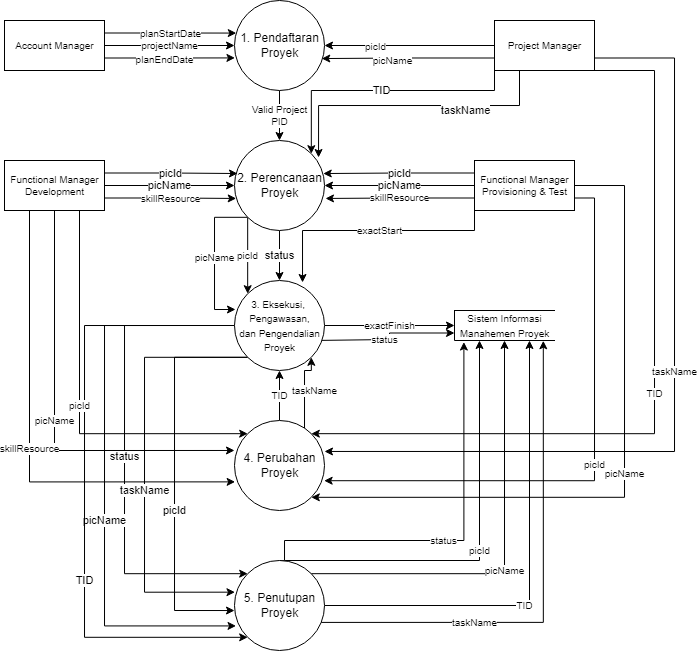

The diagram above was exported from draw.io. Its source (the exported page's mxGraphModel, read from the mxfile embedded in the PNG):
<mxGraphModel dx="793" dy="432" grid="1" gridSize="10" guides="1" tooltips="1" connect="1" arrows="1" fold="1" page="1" pageScale="1" pageWidth="1169" pageHeight="827" math="0" shadow="0">
  <root>
    <mxCell id="0" />
    <mxCell id="1" parent="0" />
    <mxCell id="NKTM0mDwUZR4Ozo56ZKm-21" value="Valid Project&lt;br&gt;PID" style="edgeStyle=orthogonalEdgeStyle;rounded=0;orthogonalLoop=1;jettySize=auto;html=1;exitX=0.5;exitY=1;exitDx=0;exitDy=0;entryX=0.5;entryY=0;entryDx=0;entryDy=0;fontSize=10;" parent="1" source="NKTM0mDwUZR4Ozo56ZKm-2" target="NKTM0mDwUZR4Ozo56ZKm-3" edge="1">
      <mxGeometry relative="1" as="geometry" />
    </mxCell>
    <mxCell id="NKTM0mDwUZR4Ozo56ZKm-2" value="1. Pendaftaran &lt;br&gt;Proyek" style="shape=ellipse;html=1;dashed=0;whitespace=wrap;aspect=fixed;perimeter=ellipsePerimeter;" parent="1" vertex="1">
      <mxGeometry x="530" y="30" width="90" height="90" as="geometry" />
    </mxCell>
    <mxCell id="9IIKxBNplJfxKlOM4EOX-7" value="status" style="edgeStyle=orthogonalEdgeStyle;rounded=0;orthogonalLoop=1;jettySize=auto;html=1;exitX=0.5;exitY=1;exitDx=0;exitDy=0;entryX=0.5;entryY=0;entryDx=0;entryDy=0;" parent="1" source="NKTM0mDwUZR4Ozo56ZKm-3" target="NKTM0mDwUZR4Ozo56ZKm-4" edge="1">
      <mxGeometry relative="1" as="geometry" />
    </mxCell>
    <mxCell id="9IIKxBNplJfxKlOM4EOX-14" value="picId" style="edgeStyle=orthogonalEdgeStyle;rounded=0;orthogonalLoop=1;jettySize=auto;html=1;exitX=0;exitY=1;exitDx=0;exitDy=0;entryX=0;entryY=0;entryDx=0;entryDy=0;fontSize=10;" parent="1" source="NKTM0mDwUZR4Ozo56ZKm-3" target="NKTM0mDwUZR4Ozo56ZKm-4" edge="1">
      <mxGeometry relative="1" as="geometry" />
    </mxCell>
    <mxCell id="9IIKxBNplJfxKlOM4EOX-15" value="picName" style="edgeStyle=orthogonalEdgeStyle;rounded=0;orthogonalLoop=1;jettySize=auto;html=1;exitX=0;exitY=1;exitDx=0;exitDy=0;entryX=0.011;entryY=0.322;entryDx=0;entryDy=0;entryPerimeter=0;fontSize=10;" parent="1" source="NKTM0mDwUZR4Ozo56ZKm-3" target="NKTM0mDwUZR4Ozo56ZKm-4" edge="1">
      <mxGeometry relative="1" as="geometry">
        <Array as="points">
          <mxPoint x="510" y="247" />
          <mxPoint x="510" y="339" />
        </Array>
      </mxGeometry>
    </mxCell>
    <mxCell id="NKTM0mDwUZR4Ozo56ZKm-3" value="2. Perencanaan&lt;br&gt;Proyek" style="shape=ellipse;html=1;dashed=0;whitespace=wrap;aspect=fixed;perimeter=ellipsePerimeter;" parent="1" vertex="1">
      <mxGeometry x="530" y="170" width="90" height="90" as="geometry" />
    </mxCell>
    <mxCell id="9IIKxBNplJfxKlOM4EOX-16" value="exactFinish" style="edgeStyle=orthogonalEdgeStyle;rounded=0;orthogonalLoop=1;jettySize=auto;html=1;exitX=1;exitY=0.5;exitDx=0;exitDy=0;fontSize=10;" parent="1" source="NKTM0mDwUZR4Ozo56ZKm-4" target="9IIKxBNplJfxKlOM4EOX-8" edge="1">
      <mxGeometry relative="1" as="geometry" />
    </mxCell>
    <mxCell id="9IIKxBNplJfxKlOM4EOX-22" value="status" style="edgeStyle=orthogonalEdgeStyle;rounded=0;orthogonalLoop=1;jettySize=auto;html=1;entryX=0;entryY=0.75;entryDx=0;entryDy=0;fontSize=10;" parent="1" target="9IIKxBNplJfxKlOM4EOX-8" edge="1">
      <mxGeometry relative="1" as="geometry">
        <mxPoint x="610" y="370" as="sourcePoint" />
        <Array as="points">
          <mxPoint x="607" y="370" />
          <mxPoint x="685" y="369" />
          <mxPoint x="685" y="363" />
        </Array>
      </mxGeometry>
    </mxCell>
    <mxCell id="qQHAi-0HrTNuqS87zagR-1" value="status" style="edgeStyle=orthogonalEdgeStyle;rounded=0;orthogonalLoop=1;jettySize=auto;html=1;exitX=0;exitY=0.5;exitDx=0;exitDy=0;entryX=0;entryY=0;entryDx=0;entryDy=0;" edge="1" parent="1" source="NKTM0mDwUZR4Ozo56ZKm-4" target="NKTM0mDwUZR4Ozo56ZKm-6">
      <mxGeometry relative="1" as="geometry">
        <Array as="points">
          <mxPoint x="420" y="355" />
          <mxPoint x="420" y="603" />
        </Array>
      </mxGeometry>
    </mxCell>
    <mxCell id="qQHAi-0HrTNuqS87zagR-2" value="taskName" style="edgeStyle=orthogonalEdgeStyle;rounded=0;orthogonalLoop=1;jettySize=auto;html=1;exitX=0;exitY=1;exitDx=0;exitDy=0;entryX=0.005;entryY=0.352;entryDx=0;entryDy=0;entryPerimeter=0;" edge="1" parent="1" source="NKTM0mDwUZR4Ozo56ZKm-4" target="NKTM0mDwUZR4Ozo56ZKm-6">
      <mxGeometry x="0.1032" relative="1" as="geometry">
        <Array as="points">
          <mxPoint x="440" y="387" />
          <mxPoint x="440" y="622" />
        </Array>
        <mxPoint as="offset" />
      </mxGeometry>
    </mxCell>
    <mxCell id="qQHAi-0HrTNuqS87zagR-3" value="picId" style="edgeStyle=orthogonalEdgeStyle;rounded=0;orthogonalLoop=1;jettySize=auto;html=1;exitX=0;exitY=1;exitDx=0;exitDy=0;entryX=0;entryY=0.556;entryDx=0;entryDy=0;entryPerimeter=0;" edge="1" parent="1" source="NKTM0mDwUZR4Ozo56ZKm-4" target="NKTM0mDwUZR4Ozo56ZKm-6">
      <mxGeometry x="0.1718" relative="1" as="geometry">
        <Array as="points">
          <mxPoint x="470" y="387" />
          <mxPoint x="470" y="640" />
        </Array>
        <mxPoint as="offset" />
      </mxGeometry>
    </mxCell>
    <mxCell id="qQHAi-0HrTNuqS87zagR-4" value="picName" style="edgeStyle=orthogonalEdgeStyle;rounded=0;orthogonalLoop=1;jettySize=auto;html=1;exitX=0;exitY=0.5;exitDx=0;exitDy=0;entryX=0.017;entryY=0.727;entryDx=0;entryDy=0;entryPerimeter=0;" edge="1" parent="1" source="NKTM0mDwUZR4Ozo56ZKm-4" target="NKTM0mDwUZR4Ozo56ZKm-6">
      <mxGeometry x="0.1566" relative="1" as="geometry">
        <Array as="points">
          <mxPoint x="400" y="355" />
          <mxPoint x="400" y="655" />
        </Array>
        <mxPoint as="offset" />
      </mxGeometry>
    </mxCell>
    <mxCell id="qQHAi-0HrTNuqS87zagR-5" value="TID" style="edgeStyle=orthogonalEdgeStyle;rounded=0;orthogonalLoop=1;jettySize=auto;html=1;exitX=0;exitY=0.5;exitDx=0;exitDy=0;entryX=0;entryY=1;entryDx=0;entryDy=0;" edge="1" parent="1" source="NKTM0mDwUZR4Ozo56ZKm-4" target="NKTM0mDwUZR4Ozo56ZKm-6">
      <mxGeometry x="0.296" relative="1" as="geometry">
        <Array as="points">
          <mxPoint x="380" y="355" />
          <mxPoint x="380" y="667" />
        </Array>
        <mxPoint as="offset" />
      </mxGeometry>
    </mxCell>
    <mxCell id="NKTM0mDwUZR4Ozo56ZKm-4" value="&lt;font style=&quot;font-size: 10px;&quot;&gt;3. Eksekusi,&amp;nbsp;&lt;br&gt;Pengawasan,&lt;br&gt;dan Pengendalian&lt;br&gt;Proyek&lt;/font&gt;" style="shape=ellipse;html=1;dashed=0;whitespace=wrap;aspect=fixed;perimeter=ellipsePerimeter;" parent="1" vertex="1">
      <mxGeometry x="530" y="310" width="90" height="90" as="geometry" />
    </mxCell>
    <mxCell id="9IIKxBNplJfxKlOM4EOX-17" value="TID" style="edgeStyle=orthogonalEdgeStyle;rounded=0;orthogonalLoop=1;jettySize=auto;html=1;exitX=0.5;exitY=0;exitDx=0;exitDy=0;fontSize=10;" parent="1" source="NKTM0mDwUZR4Ozo56ZKm-5" target="NKTM0mDwUZR4Ozo56ZKm-4" edge="1">
      <mxGeometry relative="1" as="geometry" />
    </mxCell>
    <mxCell id="9IIKxBNplJfxKlOM4EOX-18" value="taskName" style="edgeStyle=orthogonalEdgeStyle;rounded=0;orthogonalLoop=1;jettySize=auto;html=1;exitX=1;exitY=0;exitDx=0;exitDy=0;entryX=1;entryY=1;entryDx=0;entryDy=0;fontSize=10;" parent="1" source="NKTM0mDwUZR4Ozo56ZKm-5" target="NKTM0mDwUZR4Ozo56ZKm-4" edge="1">
      <mxGeometry x="0.1092" y="-10" relative="1" as="geometry">
        <Array as="points">
          <mxPoint x="600" y="463" />
          <mxPoint x="600" y="400" />
          <mxPoint x="607" y="400" />
        </Array>
        <mxPoint as="offset" />
      </mxGeometry>
    </mxCell>
    <mxCell id="NKTM0mDwUZR4Ozo56ZKm-5" value="4. Perubahan &lt;br&gt;Proyek" style="shape=ellipse;html=1;dashed=0;whitespace=wrap;aspect=fixed;perimeter=ellipsePerimeter;" parent="1" vertex="1">
      <mxGeometry x="530" y="450" width="90" height="90" as="geometry" />
    </mxCell>
    <mxCell id="9IIKxBNplJfxKlOM4EOX-25" value="picId" style="edgeStyle=orthogonalEdgeStyle;rounded=0;orthogonalLoop=1;jettySize=auto;html=1;exitX=0.5;exitY=0;exitDx=0;exitDy=0;entryX=0.25;entryY=1;entryDx=0;entryDy=0;fontSize=10;" parent="1" source="NKTM0mDwUZR4Ozo56ZKm-6" target="9IIKxBNplJfxKlOM4EOX-8" edge="1">
      <mxGeometry relative="1" as="geometry">
        <Array as="points">
          <mxPoint x="775" y="590" />
        </Array>
      </mxGeometry>
    </mxCell>
    <mxCell id="9IIKxBNplJfxKlOM4EOX-26" value="picName" style="edgeStyle=orthogonalEdgeStyle;rounded=0;orthogonalLoop=1;jettySize=auto;html=1;exitX=1;exitY=0;exitDx=0;exitDy=0;entryX=0.5;entryY=1;entryDx=0;entryDy=0;fontSize=10;" parent="1" source="NKTM0mDwUZR4Ozo56ZKm-6" target="9IIKxBNplJfxKlOM4EOX-8" edge="1">
      <mxGeometry x="-0.0789" relative="1" as="geometry">
        <mxPoint as="offset" />
      </mxGeometry>
    </mxCell>
    <mxCell id="9IIKxBNplJfxKlOM4EOX-27" value="TID" style="edgeStyle=orthogonalEdgeStyle;rounded=0;orthogonalLoop=1;jettySize=auto;html=1;exitX=1;exitY=0.5;exitDx=0;exitDy=0;entryX=0.75;entryY=1;entryDx=0;entryDy=0;fontSize=10;" parent="1" source="NKTM0mDwUZR4Ozo56ZKm-6" target="9IIKxBNplJfxKlOM4EOX-8" edge="1">
      <mxGeometry x="-0.1491" relative="1" as="geometry">
        <mxPoint as="offset" />
      </mxGeometry>
    </mxCell>
    <mxCell id="9IIKxBNplJfxKlOM4EOX-28" value="taskName" style="edgeStyle=orthogonalEdgeStyle;rounded=0;orthogonalLoop=1;jettySize=auto;html=1;exitX=0.954;exitY=0.688;exitDx=0;exitDy=0;entryX=0.888;entryY=1.008;entryDx=0;entryDy=0;entryPerimeter=0;fontSize=10;exitPerimeter=0;" parent="1" source="NKTM0mDwUZR4Ozo56ZKm-6" target="9IIKxBNplJfxKlOM4EOX-8" edge="1">
      <mxGeometry x="-0.3891" relative="1" as="geometry">
        <mxPoint as="offset" />
      </mxGeometry>
    </mxCell>
    <mxCell id="9IIKxBNplJfxKlOM4EOX-30" value="status" style="edgeStyle=orthogonalEdgeStyle;rounded=0;orthogonalLoop=1;jettySize=auto;html=1;exitX=1;exitY=0;exitDx=0;exitDy=0;entryX=0.094;entryY=1.051;entryDx=0;entryDy=0;entryPerimeter=0;fontSize=10;" parent="1" source="NKTM0mDwUZR4Ozo56ZKm-6" target="9IIKxBNplJfxKlOM4EOX-8" edge="1">
      <mxGeometry relative="1" as="geometry">
        <Array as="points">
          <mxPoint x="580" y="603" />
          <mxPoint x="580" y="570" />
          <mxPoint x="759" y="570" />
        </Array>
      </mxGeometry>
    </mxCell>
    <mxCell id="NKTM0mDwUZR4Ozo56ZKm-6" value="5. Penutupan&lt;br&gt;Proyek" style="shape=ellipse;html=1;dashed=0;whitespace=wrap;aspect=fixed;perimeter=ellipsePerimeter;" parent="1" vertex="1">
      <mxGeometry x="530" y="590" width="90" height="90" as="geometry" />
    </mxCell>
    <mxCell id="NKTM0mDwUZR4Ozo56ZKm-13" value="projectName" style="edgeStyle=orthogonalEdgeStyle;rounded=0;orthogonalLoop=1;jettySize=auto;html=1;exitX=1;exitY=0.5;exitDx=0;exitDy=0;entryX=0;entryY=0.5;entryDx=0;entryDy=0;fontSize=10;" parent="1" source="NKTM0mDwUZR4Ozo56ZKm-7" target="NKTM0mDwUZR4Ozo56ZKm-2" edge="1">
      <mxGeometry relative="1" as="geometry" />
    </mxCell>
    <mxCell id="NKTM0mDwUZR4Ozo56ZKm-14" value="planStartDate" style="edgeStyle=orthogonalEdgeStyle;rounded=0;orthogonalLoop=1;jettySize=auto;html=1;exitX=1;exitY=0.25;exitDx=0;exitDy=0;entryX=0.02;entryY=0.362;entryDx=0;entryDy=0;entryPerimeter=0;fontSize=10;" parent="1" source="NKTM0mDwUZR4Ozo56ZKm-7" target="NKTM0mDwUZR4Ozo56ZKm-2" edge="1">
      <mxGeometry relative="1" as="geometry" />
    </mxCell>
    <mxCell id="NKTM0mDwUZR4Ozo56ZKm-15" style="edgeStyle=orthogonalEdgeStyle;rounded=0;orthogonalLoop=1;jettySize=auto;html=1;exitX=1;exitY=0.75;exitDx=0;exitDy=0;entryX=0.005;entryY=0.638;entryDx=0;entryDy=0;entryPerimeter=0;fontSize=10;" parent="1" source="NKTM0mDwUZR4Ozo56ZKm-7" target="NKTM0mDwUZR4Ozo56ZKm-2" edge="1">
      <mxGeometry relative="1" as="geometry" />
    </mxCell>
    <mxCell id="NKTM0mDwUZR4Ozo56ZKm-16" value="planEndDate" style="edgeLabel;html=1;align=center;verticalAlign=middle;resizable=0;points=[];fontSize=10;" parent="NKTM0mDwUZR4Ozo56ZKm-15" connectable="0" vertex="1">
      <mxGeometry x="0.1304" y="-1" relative="1" as="geometry">
        <mxPoint x="-14" as="offset" />
      </mxGeometry>
    </mxCell>
    <mxCell id="NKTM0mDwUZR4Ozo56ZKm-7" value="Account Manager" style="html=1;dashed=0;whitespace=wrap;fontSize=10;" parent="1" vertex="1">
      <mxGeometry x="300" y="50" width="100" height="50" as="geometry" />
    </mxCell>
    <mxCell id="NKTM0mDwUZR4Ozo56ZKm-17" style="edgeStyle=orthogonalEdgeStyle;rounded=0;orthogonalLoop=1;jettySize=auto;html=1;exitX=0;exitY=0.5;exitDx=0;exitDy=0;entryX=1;entryY=0.5;entryDx=0;entryDy=0;fontSize=10;" parent="1" source="NKTM0mDwUZR4Ozo56ZKm-8" target="NKTM0mDwUZR4Ozo56ZKm-2" edge="1">
      <mxGeometry relative="1" as="geometry" />
    </mxCell>
    <mxCell id="NKTM0mDwUZR4Ozo56ZKm-18" value="picId" style="edgeLabel;html=1;align=center;verticalAlign=middle;resizable=0;points=[];fontSize=10;" parent="NKTM0mDwUZR4Ozo56ZKm-17" connectable="0" vertex="1">
      <mxGeometry x="0.3966" y="1" relative="1" as="geometry">
        <mxPoint as="offset" />
      </mxGeometry>
    </mxCell>
    <mxCell id="NKTM0mDwUZR4Ozo56ZKm-19" style="edgeStyle=orthogonalEdgeStyle;rounded=0;orthogonalLoop=1;jettySize=auto;html=1;exitX=0;exitY=0.75;exitDx=0;exitDy=0;entryX=0.97;entryY=0.645;entryDx=0;entryDy=0;entryPerimeter=0;fontSize=10;" parent="1" source="NKTM0mDwUZR4Ozo56ZKm-8" target="NKTM0mDwUZR4Ozo56ZKm-2" edge="1">
      <mxGeometry relative="1" as="geometry" />
    </mxCell>
    <mxCell id="NKTM0mDwUZR4Ozo56ZKm-20" value="picName" style="edgeLabel;html=1;align=center;verticalAlign=middle;resizable=0;points=[];fontSize=10;" parent="NKTM0mDwUZR4Ozo56ZKm-19" connectable="0" vertex="1">
      <mxGeometry x="-0.183" y="2" relative="1" as="geometry">
        <mxPoint x="-31" as="offset" />
      </mxGeometry>
    </mxCell>
    <mxCell id="9IIKxBNplJfxKlOM4EOX-5" value="TID" style="edgeStyle=orthogonalEdgeStyle;rounded=0;orthogonalLoop=1;jettySize=auto;html=1;exitX=0;exitY=1;exitDx=0;exitDy=0;entryX=1;entryY=0;entryDx=0;entryDy=0;" parent="1" source="NKTM0mDwUZR4Ozo56ZKm-8" target="NKTM0mDwUZR4Ozo56ZKm-3" edge="1">
      <mxGeometry relative="1" as="geometry">
        <Array as="points">
          <mxPoint x="790" y="120" />
          <mxPoint x="607" y="120" />
        </Array>
      </mxGeometry>
    </mxCell>
    <mxCell id="9IIKxBNplJfxKlOM4EOX-6" value="taskName" style="edgeStyle=orthogonalEdgeStyle;rounded=0;orthogonalLoop=1;jettySize=auto;html=1;exitX=0.25;exitY=1;exitDx=0;exitDy=0;entryX=0.934;entryY=0.189;entryDx=0;entryDy=0;entryPerimeter=0;" parent="1" source="NKTM0mDwUZR4Ozo56ZKm-8" target="NKTM0mDwUZR4Ozo56ZKm-3" edge="1">
      <mxGeometry x="-0.3796" y="5" relative="1" as="geometry">
        <mxPoint as="offset" />
      </mxGeometry>
    </mxCell>
    <mxCell id="9IIKxBNplJfxKlOM4EOX-10" value="TID" style="edgeStyle=orthogonalEdgeStyle;rounded=0;orthogonalLoop=1;jettySize=auto;html=1;exitX=1;exitY=1;exitDx=0;exitDy=0;entryX=1;entryY=0;entryDx=0;entryDy=0;fontSize=10;" parent="1" source="NKTM0mDwUZR4Ozo56ZKm-8" target="NKTM0mDwUZR4Ozo56ZKm-5" edge="1">
      <mxGeometry relative="1" as="geometry">
        <Array as="points">
          <mxPoint x="950" y="100" />
          <mxPoint x="950" y="463" />
        </Array>
      </mxGeometry>
    </mxCell>
    <mxCell id="9IIKxBNplJfxKlOM4EOX-11" value="taskName" style="edgeStyle=orthogonalEdgeStyle;rounded=0;orthogonalLoop=1;jettySize=auto;html=1;exitX=1;exitY=0.75;exitDx=0;exitDy=0;entryX=1;entryY=0.344;entryDx=0;entryDy=0;entryPerimeter=0;fontSize=10;" parent="1" source="NKTM0mDwUZR4Ozo56ZKm-8" target="NKTM0mDwUZR4Ozo56ZKm-5" edge="1">
      <mxGeometry x="-0.0468" relative="1" as="geometry">
        <Array as="points">
          <mxPoint x="970" y="88" />
          <mxPoint x="970" y="481" />
        </Array>
        <mxPoint y="1" as="offset" />
      </mxGeometry>
    </mxCell>
    <mxCell id="NKTM0mDwUZR4Ozo56ZKm-8" value="Project Manager" style="html=1;dashed=0;whitespace=wrap;fontSize=10;" parent="1" vertex="1">
      <mxGeometry x="790" y="50" width="100" height="50" as="geometry" />
    </mxCell>
    <mxCell id="9IIKxBNplJfxKlOM4EOX-1" value="picId" style="edgeStyle=orthogonalEdgeStyle;rounded=0;orthogonalLoop=1;jettySize=auto;html=1;exitX=1;exitY=0.25;exitDx=0;exitDy=0;entryX=0.033;entryY=0.367;entryDx=0;entryDy=0;entryPerimeter=0;" parent="1" source="NKTM0mDwUZR4Ozo56ZKm-9" target="NKTM0mDwUZR4Ozo56ZKm-3" edge="1">
      <mxGeometry relative="1" as="geometry" />
    </mxCell>
    <mxCell id="9IIKxBNplJfxKlOM4EOX-2" value="picName" style="edgeStyle=orthogonalEdgeStyle;rounded=0;orthogonalLoop=1;jettySize=auto;html=1;exitX=1;exitY=0.5;exitDx=0;exitDy=0;" parent="1" source="NKTM0mDwUZR4Ozo56ZKm-9" target="NKTM0mDwUZR4Ozo56ZKm-3" edge="1">
      <mxGeometry relative="1" as="geometry" />
    </mxCell>
    <mxCell id="9IIKxBNplJfxKlOM4EOX-12" value="skillResource" style="edgeStyle=orthogonalEdgeStyle;rounded=0;orthogonalLoop=1;jettySize=auto;html=1;exitX=1;exitY=0.75;exitDx=0;exitDy=0;entryX=0.019;entryY=0.644;entryDx=0;entryDy=0;entryPerimeter=0;fontSize=10;" parent="1" source="NKTM0mDwUZR4Ozo56ZKm-9" target="NKTM0mDwUZR4Ozo56ZKm-3" edge="1">
      <mxGeometry relative="1" as="geometry" />
    </mxCell>
    <mxCell id="9IIKxBNplJfxKlOM4EOX-19" value="picId" style="edgeStyle=orthogonalEdgeStyle;rounded=0;orthogonalLoop=1;jettySize=auto;html=1;exitX=0.75;exitY=1;exitDx=0;exitDy=0;entryX=0;entryY=0;entryDx=0;entryDy=0;fontSize=10;" parent="1" source="NKTM0mDwUZR4Ozo56ZKm-9" target="NKTM0mDwUZR4Ozo56ZKm-5" edge="1">
      <mxGeometry relative="1" as="geometry">
        <Array as="points">
          <mxPoint x="375" y="463" />
        </Array>
      </mxGeometry>
    </mxCell>
    <mxCell id="9IIKxBNplJfxKlOM4EOX-20" value="picName" style="edgeStyle=orthogonalEdgeStyle;rounded=0;orthogonalLoop=1;jettySize=auto;html=1;exitX=0.5;exitY=1;exitDx=0;exitDy=0;entryX=0;entryY=0.333;entryDx=0;entryDy=0;entryPerimeter=0;fontSize=10;" parent="1" source="NKTM0mDwUZR4Ozo56ZKm-9" target="NKTM0mDwUZR4Ozo56ZKm-5" edge="1">
      <mxGeometry relative="1" as="geometry" />
    </mxCell>
    <mxCell id="9IIKxBNplJfxKlOM4EOX-21" value="skillResource" style="edgeStyle=orthogonalEdgeStyle;rounded=0;orthogonalLoop=1;jettySize=auto;html=1;exitX=0.25;exitY=1;exitDx=0;exitDy=0;entryX=0.007;entryY=0.682;entryDx=0;entryDy=0;entryPerimeter=0;fontSize=10;" parent="1" source="NKTM0mDwUZR4Ozo56ZKm-9" target="NKTM0mDwUZR4Ozo56ZKm-5" edge="1">
      <mxGeometry relative="1" as="geometry" />
    </mxCell>
    <mxCell id="NKTM0mDwUZR4Ozo56ZKm-9" value="Functional Manager&lt;br&gt;Development" style="html=1;dashed=0;whitespace=wrap;fontSize=10;" parent="1" vertex="1">
      <mxGeometry x="300" y="190" width="100" height="50" as="geometry" />
    </mxCell>
    <mxCell id="9IIKxBNplJfxKlOM4EOX-3" value="picId" style="edgeStyle=orthogonalEdgeStyle;rounded=0;orthogonalLoop=1;jettySize=auto;html=1;exitX=0;exitY=0.25;exitDx=0;exitDy=0;entryX=0.986;entryY=0.367;entryDx=0;entryDy=0;entryPerimeter=0;" parent="1" source="NKTM0mDwUZR4Ozo56ZKm-10" target="NKTM0mDwUZR4Ozo56ZKm-3" edge="1">
      <mxGeometry relative="1" as="geometry" />
    </mxCell>
    <mxCell id="9IIKxBNplJfxKlOM4EOX-4" value="picName" style="edgeStyle=orthogonalEdgeStyle;rounded=0;orthogonalLoop=1;jettySize=auto;html=1;exitX=0;exitY=0.5;exitDx=0;exitDy=0;entryX=1;entryY=0.5;entryDx=0;entryDy=0;" parent="1" source="NKTM0mDwUZR4Ozo56ZKm-10" target="NKTM0mDwUZR4Ozo56ZKm-3" edge="1">
      <mxGeometry relative="1" as="geometry" />
    </mxCell>
    <mxCell id="9IIKxBNplJfxKlOM4EOX-9" value="exactStart" style="edgeStyle=orthogonalEdgeStyle;rounded=0;orthogonalLoop=1;jettySize=auto;html=1;exitX=0;exitY=0.75;exitDx=0;exitDy=0;entryX=0.756;entryY=0.022;entryDx=0;entryDy=0;entryPerimeter=0;fontSize=10;" parent="1" source="NKTM0mDwUZR4Ozo56ZKm-10" target="NKTM0mDwUZR4Ozo56ZKm-4" edge="1">
      <mxGeometry relative="1" as="geometry">
        <Array as="points">
          <mxPoint x="770" y="260" />
          <mxPoint x="598" y="260" />
        </Array>
      </mxGeometry>
    </mxCell>
    <mxCell id="9IIKxBNplJfxKlOM4EOX-13" value="skillResource" style="edgeStyle=orthogonalEdgeStyle;rounded=0;orthogonalLoop=1;jettySize=auto;html=1;exitX=0;exitY=0.75;exitDx=0;exitDy=0;entryX=1.011;entryY=0.644;entryDx=0;entryDy=0;entryPerimeter=0;fontSize=10;" parent="1" source="NKTM0mDwUZR4Ozo56ZKm-10" target="NKTM0mDwUZR4Ozo56ZKm-3" edge="1">
      <mxGeometry relative="1" as="geometry" />
    </mxCell>
    <mxCell id="9IIKxBNplJfxKlOM4EOX-23" value="picId" style="edgeStyle=orthogonalEdgeStyle;rounded=0;orthogonalLoop=1;jettySize=auto;html=1;exitX=1;exitY=0.75;exitDx=0;exitDy=0;entryX=0.996;entryY=0.669;entryDx=0;entryDy=0;entryPerimeter=0;fontSize=10;" parent="1" source="NKTM0mDwUZR4Ozo56ZKm-10" target="NKTM0mDwUZR4Ozo56ZKm-5" edge="1">
      <mxGeometry relative="1" as="geometry">
        <Array as="points">
          <mxPoint x="890" y="228" />
          <mxPoint x="890" y="510" />
        </Array>
      </mxGeometry>
    </mxCell>
    <mxCell id="9IIKxBNplJfxKlOM4EOX-24" value="picName" style="edgeStyle=orthogonalEdgeStyle;rounded=0;orthogonalLoop=1;jettySize=auto;html=1;exitX=1;exitY=0.5;exitDx=0;exitDy=0;entryX=1;entryY=1;entryDx=0;entryDy=0;fontSize=10;" parent="1" source="NKTM0mDwUZR4Ozo56ZKm-10" target="NKTM0mDwUZR4Ozo56ZKm-5" edge="1">
      <mxGeometry relative="1" as="geometry">
        <Array as="points">
          <mxPoint x="920" y="215" />
          <mxPoint x="920" y="527" />
        </Array>
      </mxGeometry>
    </mxCell>
    <mxCell id="NKTM0mDwUZR4Ozo56ZKm-10" value="Functional Manager&lt;br&gt;Provisioning &amp;amp; Test" style="html=1;dashed=0;whitespace=wrap;fontSize=10;" parent="1" vertex="1">
      <mxGeometry x="770" y="190" width="100" height="50" as="geometry" />
    </mxCell>
    <mxCell id="9IIKxBNplJfxKlOM4EOX-8" value="&lt;font style=&quot;font-size: 10px;&quot;&gt;Sistem Informasi&lt;br&gt;Manahemen Proyek&lt;/font&gt;" style="html=1;dashed=0;whitespace=wrap;shape=partialRectangle;right=0;" parent="1" vertex="1">
      <mxGeometry x="750" y="340" width="100" height="30" as="geometry" />
    </mxCell>
  </root>
</mxGraphModel>